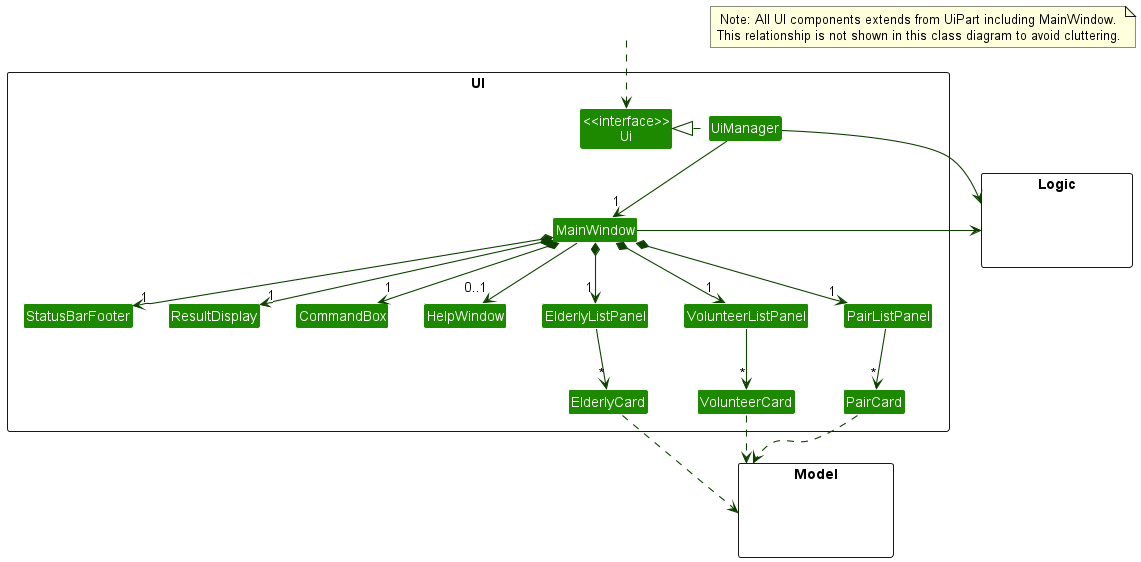

The diagram above was rendered by PlantUML. Its source (embedded in the PNG):
@startuml
!include style.puml
skinparam arrowThickness 1.1
skinparam arrowColor UI_COLOR_T4
skinparam classBackgroundColor UI_COLOR

package UI <<Rectangle>>{
Class "<<interface>>\nUi" as Ui
Class UiManager
Class MainWindow
Class HelpWindow
Class ResultDisplay
Class ElderlyListPanel
Class ElderlyCard
Class VolunteerListPanel
Class VolunteerCard
Class PairListPanel
Class PairCard
Class StatusBarFooter
Class CommandBox
}

package Model <<Rectangle>> {
Class HiddenModel #FFFFFF
}

package Logic <<Rectangle>> {
Class HiddenLogic #FFFFFF
}

Class HiddenOutside #FFFFFF
HiddenOutside ..> Ui

UiManager .left.|> Ui
UiManager -down-> "1" MainWindow
MainWindow *-down->  "1" CommandBox
MainWindow *-down-> "1" ResultDisplay
MainWindow *-down-> "1" ElderlyListPanel
MainWindow *-down-> "1" PairListPanel
MainWindow *-down-> "1" VolunteerListPanel
MainWindow *-down-> "1" StatusBarFooter
MainWindow --> "0..1" HelpWindow

ElderlyListPanel -down-> "*" ElderlyCard
VolunteerListPanel -down-> "*" VolunteerCard
PairListPanel -down-> "*" PairCard


ElderlyCard ..> Model
VolunteerCard ..> Model
PairCard ..> Model

UiManager -right-> Logic
MainWindow -left-> Logic

ElderlyListPanel -[hidden]left- HelpWindow
HelpWindow -[hidden]left- CommandBox
CommandBox -[hidden]left- ResultDisplay
ResultDisplay -[hidden]left- StatusBarFooter

note as N1
Note: All UI components extends from UiPart including MainWindow.
This relationship is not shown in this class diagram to avoid cluttering.
end note

@enduml